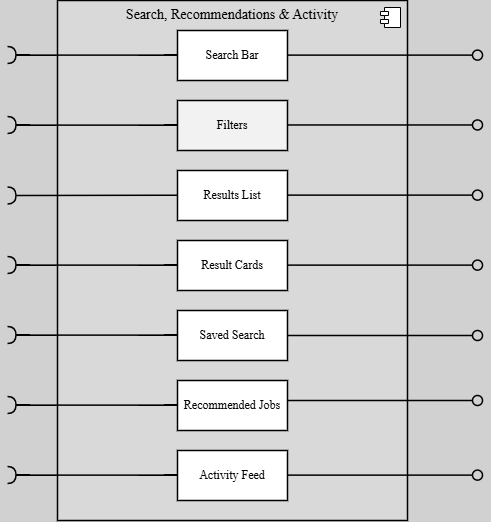

The diagram above was exported from draw.io. Its source (the exported page's mxGraphModel, read from the mxfile embedded in the PNG):
<mxGraphModel dx="918" dy="489" grid="1" gridSize="10" guides="1" tooltips="1" connect="1" arrows="1" fold="1" page="1" pageScale="1" pageWidth="850" pageHeight="1100" background="light-dark(#D1D1D1,#D1D1D1)" math="0" shadow="0">
  <root>
    <mxCell id="0" />
    <mxCell id="1" parent="0" />
    <object label="&lt;font style=&quot;color: light-dark(rgb(0, 0, 0), rgb(0, 0, 0));&quot;&gt;&lt;span data-teams=&quot;true&quot;&gt;Search, Recommendations &amp;amp; Activity&lt;/span&gt;&lt;/font&gt;&lt;div&gt;&lt;br&gt;&lt;/div&gt;" id="lNtQA7BIWe_l-fxvdawZ-2">
      <mxCell style="html=1;dropTarget=0;whiteSpace=wrap;align=center;verticalAlign=top;fontSize=14;fillColor=light-dark(#D9D9D9,#D9D9D9);strokeColor=light-dark(#000000,#000000);fontFamily=ariel;strokeWidth=1.5;" parent="1" vertex="1">
        <mxGeometry x="340" y="10" width="350" height="520" as="geometry" />
      </mxCell>
    </object>
    <mxCell id="lNtQA7BIWe_l-fxvdawZ-3" value="" style="shape=module;jettyWidth=8;jettyHeight=4;fillColor=light-dark(#FFFFFF,#D9D9D9);strokeColor=light-dark(#000000,#000000);" parent="lNtQA7BIWe_l-fxvdawZ-2" vertex="1">
      <mxGeometry x="1" width="20" height="20" relative="1" as="geometry">
        <mxPoint x="-27" y="7" as="offset" />
      </mxGeometry>
    </mxCell>
    <mxCell id="lNtQA7BIWe_l-fxvdawZ-27" value="&lt;font face=&quot;ariel&quot;&gt;Search Bar&lt;/font&gt;" style="html=1;whiteSpace=wrap;fillColor=light-dark(#FFFFFF,#F2F2F2);fontColor=light-dark(#000000,#000000);strokeColor=light-dark(#000000,#000000);strokeWidth=1.5;" parent="1" vertex="1">
      <mxGeometry x="460" y="40" width="110" height="50" as="geometry" />
    </mxCell>
    <mxCell id="lNtQA7BIWe_l-fxvdawZ-28" value="Filters" style="html=1;whiteSpace=wrap;fillColor=light-dark(#F2F2F2,#F2F2F2);fontColor=light-dark(#000000,#000000);strokeColor=light-dark(#000000,#000000);fontFamily=ariel;strokeWidth=1.5;" parent="1" vertex="1">
      <mxGeometry x="460" y="110" width="110" height="50" as="geometry" />
    </mxCell>
    <mxCell id="lNtQA7BIWe_l-fxvdawZ-29" value="Recommended Jobs" style="html=1;whiteSpace=wrap;fillColor=light-dark(#FFFFFF,#F2F2F2);fontColor=light-dark(#000000,#000000);strokeColor=light-dark(#000000,#000000);fontFamily=ariel;strokeWidth=1.5;" parent="1" vertex="1">
      <mxGeometry x="460" y="390" width="110" height="50" as="geometry" />
    </mxCell>
    <mxCell id="lNtQA7BIWe_l-fxvdawZ-30" value="Saved Search" style="html=1;whiteSpace=wrap;fillColor=light-dark(#FFFFFF,#F2F2F2);fontColor=light-dark(#000000,#000000);strokeColor=light-dark(#000000,#000000);fontFamily=ariel;strokeWidth=1.5;" parent="1" vertex="1">
      <mxGeometry x="460" y="320" width="110" height="50" as="geometry" />
    </mxCell>
    <mxCell id="lNtQA7BIWe_l-fxvdawZ-31" value="Activity Feed" style="html=1;whiteSpace=wrap;fillColor=light-dark(#FFFFFF,#F2F2F2);fontColor=light-dark(#000000,#000000);strokeColor=light-dark(#000000,#000000);fontFamily=ariel;strokeWidth=1.5;" parent="1" vertex="1">
      <mxGeometry x="460" y="460" width="110" height="50" as="geometry" />
    </mxCell>
    <mxCell id="lNtQA7BIWe_l-fxvdawZ-32" value="Results List" style="html=1;whiteSpace=wrap;fillColor=light-dark(#FFFFFF,#F2F2F2);fontColor=light-dark(#000000,#000000);strokeColor=light-dark(#000000,#000000);fontFamily=ariel;strokeWidth=1.5;" parent="1" vertex="1">
      <mxGeometry x="460" y="180" width="110" height="50" as="geometry" />
    </mxCell>
    <mxCell id="lNtQA7BIWe_l-fxvdawZ-33" value="Result Cards" style="html=1;whiteSpace=wrap;fillColor=light-dark(#FFFFFF,#F2F2F2);fontColor=light-dark(#000000,#000000);strokeColor=light-dark(#000000,#000000);fontFamily=ariel;strokeWidth=1.5;" parent="1" vertex="1">
      <mxGeometry x="460" y="250" width="110" height="50" as="geometry" />
    </mxCell>
    <mxCell id="lNtQA7BIWe_l-fxvdawZ-36" value="" style="ellipse;whiteSpace=wrap;html=1;align=center;aspect=fixed;fillColor=none;strokeColor=none;resizable=0;perimeter=centerPerimeter;rotatable=0;allowArrows=0;points=[];outlineConnect=1;" parent="1" vertex="1">
      <mxGeometry x="420" y="90" width="10" height="10" as="geometry" />
    </mxCell>
    <mxCell id="lNtQA7BIWe_l-fxvdawZ-37" value="" style="rounded=0;orthogonalLoop=1;jettySize=auto;html=1;endArrow=halfCircle;endFill=0;endSize=6;strokeWidth=1.5;sketch=0;strokeColor=light-dark(#000000,#000000);" parent="1" edge="1">
      <mxGeometry relative="1" as="geometry">
        <mxPoint x="460" y="134.62" as="sourcePoint" />
        <mxPoint x="290" y="134.62" as="targetPoint" />
        <Array as="points">
          <mxPoint x="440" y="134.62" />
        </Array>
      </mxGeometry>
    </mxCell>
    <mxCell id="lNtQA7BIWe_l-fxvdawZ-38" value="" style="rounded=0;orthogonalLoop=1;jettySize=auto;html=1;endArrow=halfCircle;endFill=0;endSize=6;strokeWidth=1.5;sketch=0;strokeColor=light-dark(#000000,#000000);" parent="1" edge="1">
      <mxGeometry relative="1" as="geometry">
        <mxPoint x="460" y="414.62" as="sourcePoint" />
        <mxPoint x="290" y="414.62" as="targetPoint" />
        <Array as="points">
          <mxPoint x="440" y="414.62" />
        </Array>
      </mxGeometry>
    </mxCell>
    <mxCell id="lNtQA7BIWe_l-fxvdawZ-39" value="" style="rounded=0;orthogonalLoop=1;jettySize=auto;html=1;endArrow=halfCircle;endFill=0;endSize=6;strokeWidth=1.5;sketch=0;strokeColor=light-dark(#000000,#000000);" parent="1" edge="1">
      <mxGeometry relative="1" as="geometry">
        <mxPoint x="460" y="344.62" as="sourcePoint" />
        <mxPoint x="290" y="344.62" as="targetPoint" />
        <Array as="points">
          <mxPoint x="440" y="344.62" />
        </Array>
      </mxGeometry>
    </mxCell>
    <mxCell id="lNtQA7BIWe_l-fxvdawZ-40" value="" style="rounded=0;orthogonalLoop=1;jettySize=auto;html=1;endArrow=halfCircle;endFill=0;endSize=6;strokeWidth=1.5;sketch=0;strokeColor=light-dark(#000000,#000000);" parent="1" edge="1">
      <mxGeometry relative="1" as="geometry">
        <mxPoint x="460" y="484.62" as="sourcePoint" />
        <mxPoint x="290" y="484.62" as="targetPoint" />
        <Array as="points">
          <mxPoint x="440" y="484.62" />
        </Array>
      </mxGeometry>
    </mxCell>
    <mxCell id="lNtQA7BIWe_l-fxvdawZ-42" value="" style="rounded=0;orthogonalLoop=1;jettySize=auto;html=1;endArrow=halfCircle;endFill=0;endSize=6;strokeWidth=1.5;sketch=0;strokeColor=light-dark(#000000,#000000);" parent="1" edge="1">
      <mxGeometry relative="1" as="geometry">
        <mxPoint x="460" y="274.62" as="sourcePoint" />
        <mxPoint x="290" y="274.62" as="targetPoint" />
        <Array as="points">
          <mxPoint x="440" y="274.62" />
        </Array>
      </mxGeometry>
    </mxCell>
    <mxCell id="lNtQA7BIWe_l-fxvdawZ-49" value="" style="rounded=0;orthogonalLoop=1;jettySize=auto;html=1;endArrow=halfCircle;endFill=0;endSize=6;strokeWidth=1.5;sketch=0;strokeColor=light-dark(#000000,#000000);" parent="1" edge="1">
      <mxGeometry relative="1" as="geometry">
        <mxPoint x="460" y="204.68" as="sourcePoint" />
        <mxPoint x="290" y="205" as="targetPoint" />
        <Array as="points">
          <mxPoint x="440" y="204.68" />
        </Array>
      </mxGeometry>
    </mxCell>
    <mxCell id="lNtQA7BIWe_l-fxvdawZ-48" value="" style="ellipse;whiteSpace=wrap;html=1;align=center;aspect=fixed;fillColor=none;strokeColor=none;resizable=0;perimeter=centerPerimeter;rotatable=0;allowArrows=0;points=[];outlineConnect=1;" parent="1" vertex="1">
      <mxGeometry x="320" y="200" width="10" height="10" as="geometry" />
    </mxCell>
    <mxCell id="lNtQA7BIWe_l-fxvdawZ-50" value="" style="rounded=0;orthogonalLoop=1;jettySize=auto;html=1;endArrow=oval;endFill=0;sketch=0;sourcePerimeterSpacing=0;targetPerimeterSpacing=0;endSize=10;strokeColor=light-dark(#000000,#000000);strokeWidth=1.5;" parent="1" edge="1">
      <mxGeometry relative="1" as="geometry">
        <mxPoint x="570" y="134.47" as="sourcePoint" />
        <mxPoint x="760" y="134.47" as="targetPoint" />
      </mxGeometry>
    </mxCell>
    <mxCell id="lNtQA7BIWe_l-fxvdawZ-51" value="" style="rounded=0;orthogonalLoop=1;jettySize=auto;html=1;endArrow=oval;endFill=0;sketch=0;sourcePerimeterSpacing=0;targetPerimeterSpacing=0;endSize=10;strokeColor=light-dark(#000000,#000000);strokeWidth=1.5;" parent="1" edge="1">
      <mxGeometry relative="1" as="geometry">
        <mxPoint x="570" y="204.62" as="sourcePoint" />
        <mxPoint x="760" y="204.62" as="targetPoint" />
      </mxGeometry>
    </mxCell>
    <mxCell id="lNtQA7BIWe_l-fxvdawZ-52" value="" style="rounded=0;orthogonalLoop=1;jettySize=auto;html=1;endArrow=oval;endFill=0;sketch=0;sourcePerimeterSpacing=0;targetPerimeterSpacing=0;endSize=10;strokeColor=light-dark(#000000,#000000);strokeWidth=1.5;" parent="1" edge="1">
      <mxGeometry relative="1" as="geometry">
        <mxPoint x="570" y="274.62" as="sourcePoint" />
        <mxPoint x="760" y="274.62" as="targetPoint" />
      </mxGeometry>
    </mxCell>
    <mxCell id="lNtQA7BIWe_l-fxvdawZ-53" value="" style="rounded=0;orthogonalLoop=1;jettySize=auto;html=1;endArrow=oval;endFill=0;sketch=0;sourcePerimeterSpacing=0;targetPerimeterSpacing=0;endSize=10;strokeColor=light-dark(#000000,#000000);strokeWidth=1.5;exitX=1;exitY=0.5;exitDx=0;exitDy=0;" parent="1" edge="1" source="lNtQA7BIWe_l-fxvdawZ-30">
      <mxGeometry relative="1" as="geometry">
        <mxPoint x="560" y="344.62" as="sourcePoint" />
        <mxPoint x="760" y="345" as="targetPoint" />
      </mxGeometry>
    </mxCell>
    <mxCell id="lNtQA7BIWe_l-fxvdawZ-54" value="" style="rounded=0;orthogonalLoop=1;jettySize=auto;html=1;endArrow=oval;endFill=0;sketch=0;sourcePerimeterSpacing=0;targetPerimeterSpacing=0;endSize=10;strokeColor=light-dark(#000000,#000000);strokeWidth=1.5;" parent="1" edge="1">
      <mxGeometry relative="1" as="geometry">
        <mxPoint x="570" y="410" as="sourcePoint" />
        <mxPoint x="760" y="410" as="targetPoint" />
      </mxGeometry>
    </mxCell>
    <mxCell id="lNtQA7BIWe_l-fxvdawZ-55" value="" style="rounded=0;orthogonalLoop=1;jettySize=auto;html=1;endArrow=oval;endFill=0;sketch=0;sourcePerimeterSpacing=0;targetPerimeterSpacing=0;endSize=10;strokeColor=light-dark(#000000,#000000);strokeWidth=1.5;" parent="1" edge="1">
      <mxGeometry relative="1" as="geometry">
        <mxPoint x="570" y="484.61999999999995" as="sourcePoint" />
        <mxPoint x="760" y="484.61999999999995" as="targetPoint" />
      </mxGeometry>
    </mxCell>
    <mxCell id="wo81jaoXPSBYmwGKq_dO-1" value="" style="rounded=0;orthogonalLoop=1;jettySize=auto;html=1;endArrow=halfCircle;endFill=0;endSize=6;strokeWidth=1.5;sketch=0;strokeColor=light-dark(#000000,#000000);" edge="1" parent="1">
      <mxGeometry relative="1" as="geometry">
        <mxPoint x="460" y="64.62" as="sourcePoint" />
        <mxPoint x="290" y="64.62" as="targetPoint" />
        <Array as="points">
          <mxPoint x="440" y="64.62" />
        </Array>
      </mxGeometry>
    </mxCell>
    <mxCell id="wo81jaoXPSBYmwGKq_dO-2" value="" style="rounded=0;orthogonalLoop=1;jettySize=auto;html=1;endArrow=oval;endFill=0;sketch=0;sourcePerimeterSpacing=0;targetPerimeterSpacing=0;endSize=10;strokeColor=light-dark(#000000,#000000);strokeWidth=1.5;" edge="1" parent="1">
      <mxGeometry relative="1" as="geometry">
        <mxPoint x="570" y="64.62" as="sourcePoint" />
        <mxPoint x="760" y="64.62" as="targetPoint" />
      </mxGeometry>
    </mxCell>
  </root>
</mxGraphModel>